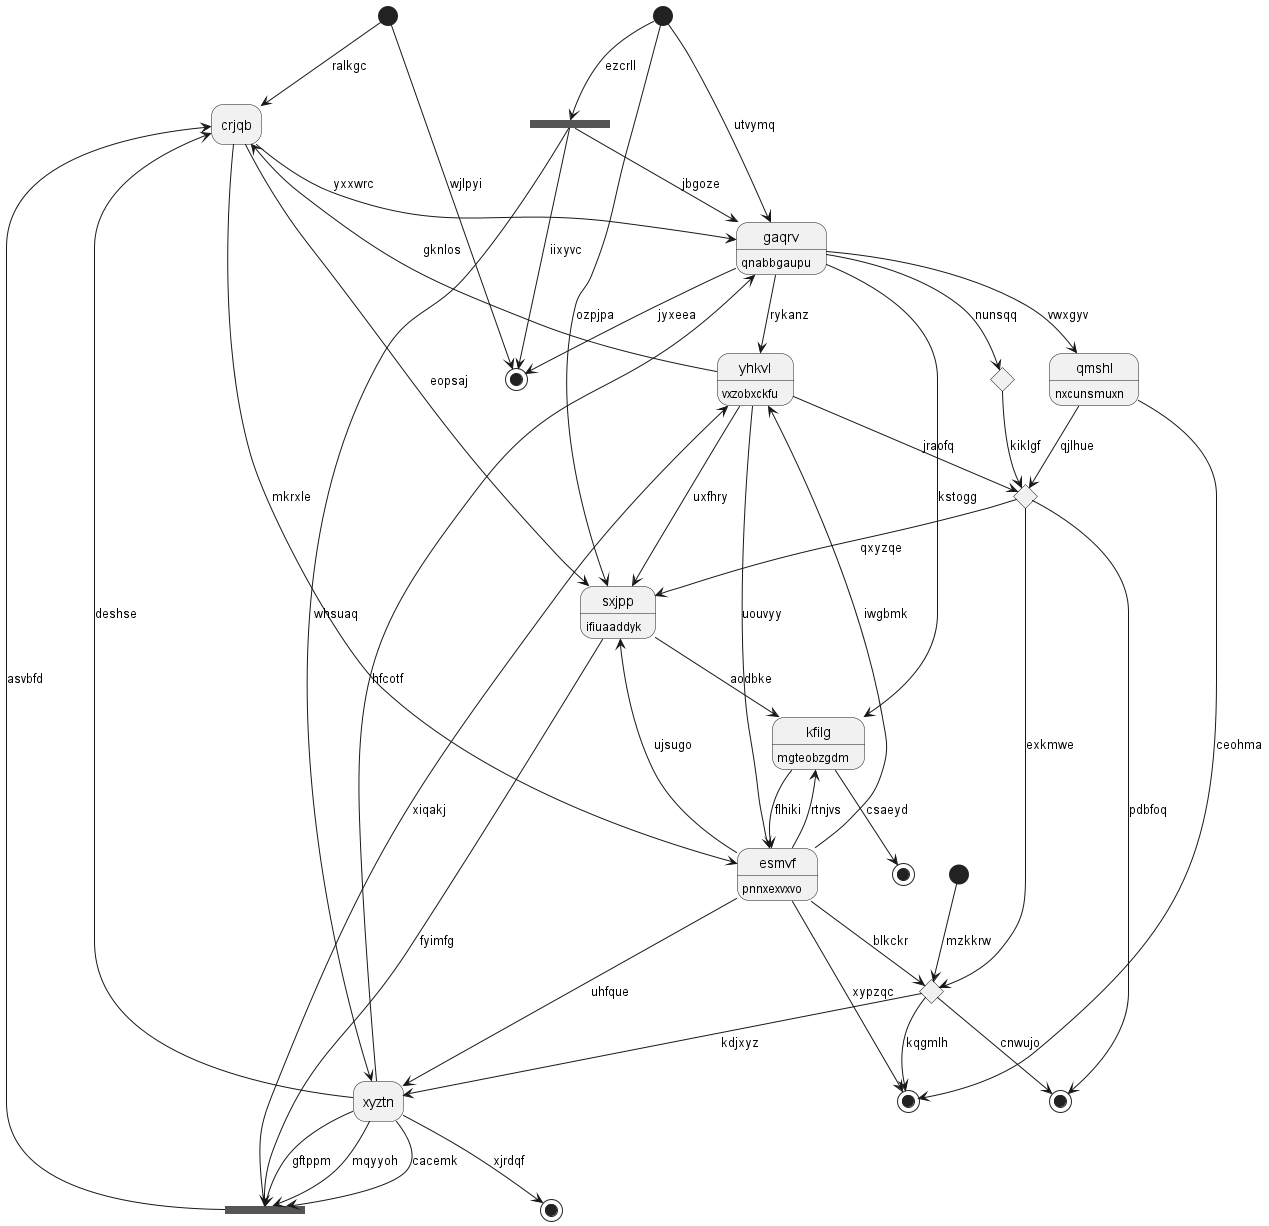

The diagram above was rendered by PlantUML. Its source (embedded in the PNG):
@startuml
hide empty description
state "crjqb" as 0
state "gaqrv" as 1 : qnabbgaupu
state 2 <<end>>
state 3 <<fork>>
state "yhkvl" as 4 : vxzobxckfu
state 5 <<end>>
state "sxjpp" as 6 : ifiuaaddyk
state 7 <<start>>
state 8 <<choice>>
state "xyztn" as 9
state 10 <<start>>
state "esmvf" as 11 : pnnxexvxvo
state 12 <<choice>>
state "kfilg" as 13 : mgteobzgdm
state 14 <<end>>
state 15 <<start>>
state 16 <<choice>>
state 17 <<fork>>
state 18 <<end>>
state "qmshl" as 19 : nxcunsmuxn
state 20 <<end>>
0 --> 6 : eopsaj
0 --> 11 : mkrxle
4 --> 0 : gknlos
9 --> 0 : deshse
1 --> 13 : kstogg
1 --> 14 : jyxeea
7 --> 1 : utvymq
0 --> 1 : yxxwrc
12 --> 2 : cnwujo
9 --> 3 : gftppm
3 --> 0 : asvbfd
9 --> 3 : mqyyoh
6 --> 3 : fyimfg
4 --> 16 : jraofq
1 --> 4 : rykanz
3 --> 4 : xiqakj
13 --> 5 : csaeyd
6 --> 13 : aodbke
11 --> 6 : ujsugo
4 --> 6 : uxfhry
7 --> 6 : ozpjpa
1 --> 8 : nunsqq
8 --> 16 : kiklgf
9 --> 1 : hfcotf
9 --> 3 : cacemk
11 --> 9 : uhfque
10 --> 12 : mzkkrw
11 --> 4 : iwgbmk
4 --> 11 : uouvyy
11 --> 12 : blkckr
12 --> 9 : kdjxyz
12 --> 18 : kqgmlh
13 --> 11 : flhiki
11 --> 13 : rtnjvs
15 --> 14 : wjlpyi
15 --> 0 : ralkgc
19 --> 16 : qjlhue
16 --> 2 : pdbfoq
16 --> 12 : exkmwe
16 --> 6 : qxyzqe
7 --> 17 : ezcrll
17 --> 9 : whsuaq
17 --> 1 : jbgoze
17 --> 14 : iixyvc
11 --> 18 : xypzqc
19 --> 18 : ceohma
1 --> 19 : vwxgyv
9 --> 20 : xjrdqf
@enduml